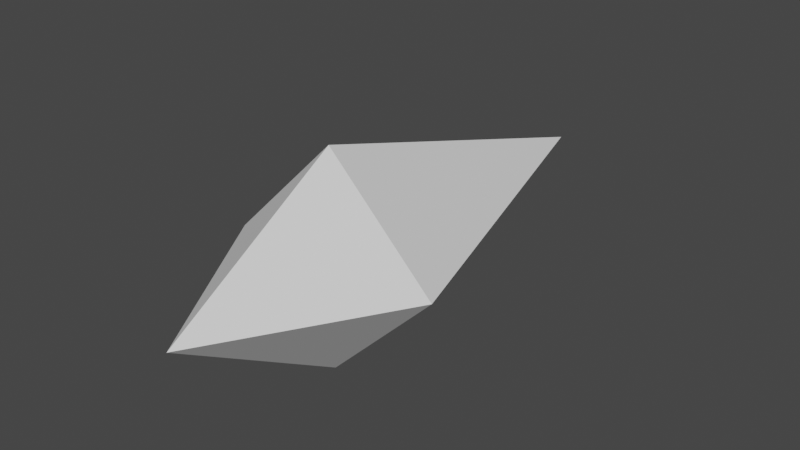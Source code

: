 # Source: Projectile.blend  (saved by Blender 2.92.15; exported with 4.5.12 LTS)
import bpy
from mathutils import Matrix  # noqa: F401  (used for matrix-valued properties, if any)

bpy.ops.wm.read_factory_settings(use_empty=True)
scene = bpy.context.scene
scene.name = 'Scene'

# ---- collections
col_collection = bpy.data.collections.new('Collection'); scene.collection.children.link(col_collection)

# ---- world
world_world = bpy.data.worlds.new('World'); scene.world = world_world
world_world.use_nodes = True; world_world.node_tree.nodes.clear()
_N = world_world.node_tree.nodes; _L = world_world.node_tree.links
n0 = _N.new('ShaderNodeOutputWorld'); n0.name = 'World Output'; n0.location = (300, 300)
n1 = _N.new('ShaderNodeBackground'); n1.name = 'Background'; n1.location = (10, 300)
n1.inputs[0].default_value = (0.05088, 0.05088, 0.05088, 1.0)
_L.new(n1.outputs[0], n0.inputs[0])
n0.is_active_output = True
world_world.color = (0.05088, 0.05088, 0.05088)
world_world.use_sun_shadow = False
world_world.sun_shadow_jitter_overblur = 0.0

# ---- meshes
me_cube_001 = bpy.data.meshes.new('Cube.001')
me_cube_001.from_pydata([(0.0, 0.0, 0.3), (-0.3, 0.0, 0.0), (0.0, 1.0, 0.0), (0.0, -0.5, 0.0), (0.3, 0.0, 0.0), (0.0, 0.0, -0.3)], [], [(4, 2, 0), (2, 1, 0), (1, 3, 0), (3, 4, 0), (1, 2, 5), (3, 1, 5), (2, 4, 5), (4, 3, 5)])
_uv = me_cube_001.uv_layers.new(name='UVMap')
_uv.uv.foreach_set('vector', [0.625, 0.5, 0.875, 0.5, 0.625, 0.5, 0.875, 0.5, 0.875, 0.75, 0.875, 0.5, 0.875, 0.75, 0.625, 0.75, 0.875, 0.75, 0.625, 0.75, 0.625, 0.5, 0.625, 0.75, 0.875, 0.75, 0.875, 0.5, 0.875, 0.75, 0.625, 0.75, 0.875, 0.75, 0.625, 0.75, 0.875, 0.5, 0.625, 0.5, 0.875, 0.5, 0.625, 0.5, 0.625, 0.75, 0.625, 0.5])
me_cube_001.use_remesh_fix_poles = True
me_cube_001.use_remesh_preserve_attributes = False
me_cube_001.use_mirror_vertex_groups = False
me_cube_001.update()

# ---- objects
ob_cube = bpy.data.objects.new('Cube', me_cube_001)

# ---- transforms, parenting, visibility, modifiers, constraints
ob_cube.location = (0.0, 0.0, 0.0)
ob_cube.lineart.crease_threshold = 0.0

# ---- collection membership
col_collection.objects.link(ob_cube)

# ---- scene / render settings (as saved in the file)
scene.frame_start = 1; scene.frame_end = 250; scene.frame_set(1)
scene.render.engine = 'BLENDER_EEVEE_NEXT'
scene.cycles.use_denoising = False
scene.cycles.samples = 128
scene.cycles.sampling_pattern = 'TABULATED_SOBOL'
scene.cycles.use_adaptive_sampling = False
scene.cycles.use_light_tree = False
scene.view_settings.view_transform = 'Filmic'
bpy.context.view_layer.update()

# ---- added for rendering (the .blend has no active camera and no usable light): camera, sun
cam_auto = bpy.data.cameras.new('AutoCamera')
cam_auto.lens = 50.0
cam_auto.sensor_width = 36.0
cam_auto.clip_end = 1000.0
ob_auto_camera = bpy.data.objects.new('AutoCamera', cam_auto)
scene.collection.objects.link(ob_auto_camera)
ob_auto_camera.location = (1.5945, -1.6634, 1.2756)
ob_auto_camera.rotation_euler = (1.09748, -7.21219e-08, 0.694738)
scene.camera = ob_auto_camera
light_auto_sun = bpy.data.lights.new('AutoSun', 'SUN')
light_auto_sun.energy = 3.0
light_auto_sun.angle = 0.0523599
ob_auto_sun = bpy.data.objects.new('AutoSun', light_auto_sun)
scene.collection.objects.link(ob_auto_sun)
ob_auto_sun.rotation_euler = (0.872665, 0.174533, 0.523599)
bpy.context.view_layer.update()
